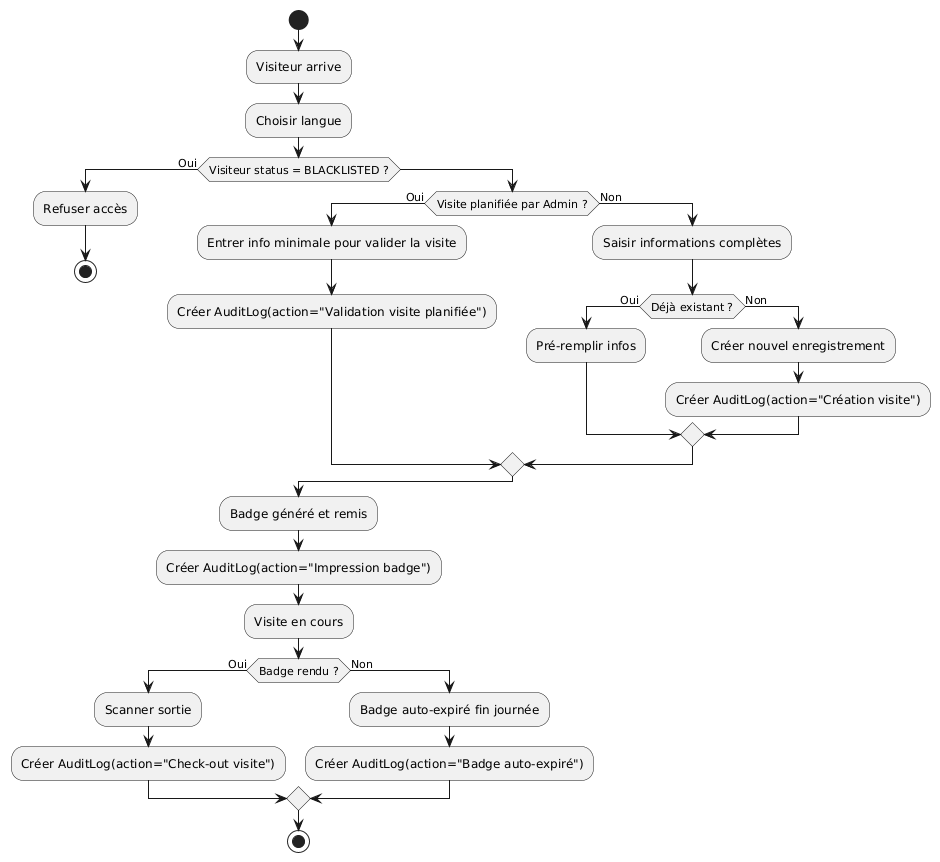

The diagram above was rendered by PlantUML. Its source (embedded in the PNG):
@startuml
start
:Visiteur arrive;
:Choisir langue;

if (Visiteur status = BLACKLISTED ?) then (Oui)
  :Refuser accès;
  stop
else
  if (Visite planifiée par Admin ?) then (Oui)
    :Entrer info minimale pour valider la visite;
    :Créer AuditLog(action="Validation visite planifiée");
  else (Non)
    :Saisir informations complètes;
    if (Déjà existant ?) then (Oui)
      :Pré-remplir infos;
    else (Non)
      :Créer nouvel enregistrement;
      :Créer AuditLog(action="Création visite");
    endif
  endif
endif

:Badge généré et remis;
:Créer AuditLog(action="Impression badge");
:Visite en cours;

if (Badge rendu ?) then (Oui)
  :Scanner sortie;
  :Créer AuditLog(action="Check-out visite");
else (Non)
  :Badge auto-expiré fin journée;
  :Créer AuditLog(action="Badge auto-expiré");
endif

stop
@enduml